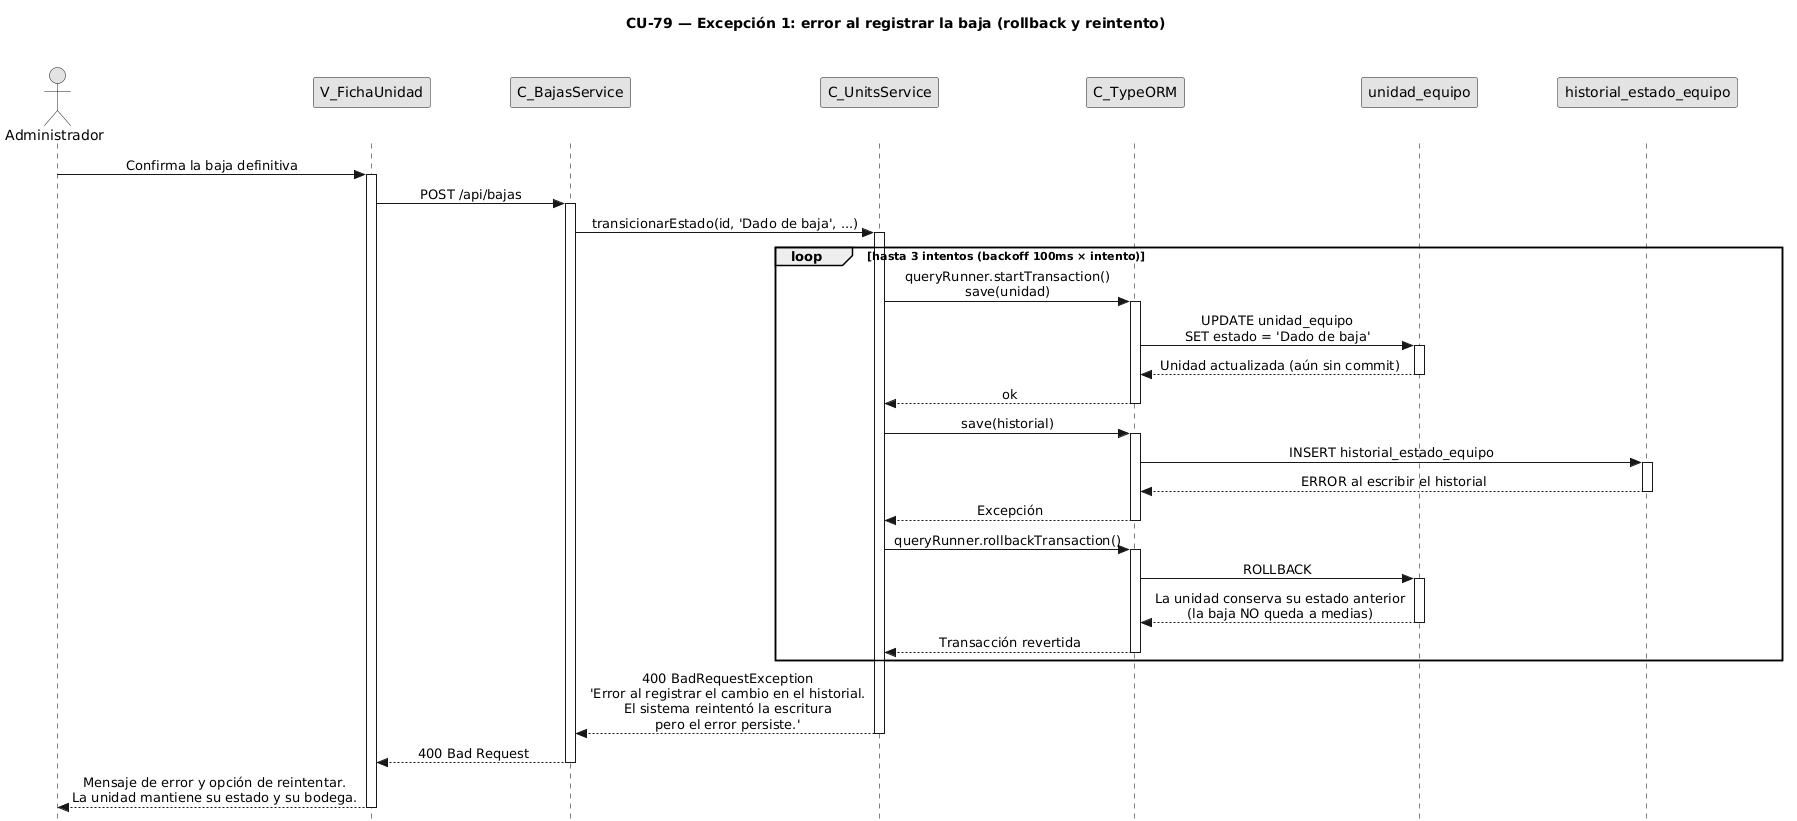

The diagram above was rendered by PlantUML. Its source (embedded in the PNG):
@startuml CU79-exc-error-registro
title CU-79 — Excepción 1: error al registrar la baja (rollback y reintento)

skinparam style strictuml
skinparam monochrome true
skinparam shadowing false
skinparam sequenceMessageAlign center
<style> sequenceDiagram { participant { Margin 35 } actor { Margin 15 } } </style>
skinparam sequence {
  MessageAlign center
  LifeLineBorderColor black
}
hide footbox

actor "Administrador" as user
participant "V_FichaUnidad" as view
participant "C_BajasService" as bsvc
participant "C_UnitsService" as svc
participant "C_TypeORM" as orm
participant "unidad_equipo" as uent
participant "historial_estado_equipo" as hent

user -> view : Confirma la baja definitiva
activate view
view -> bsvc : POST /api/bajas
activate bsvc
bsvc -> svc : transicionarEstado(id, 'Dado de baja', ...)
activate svc

loop hasta 3 intentos (backoff 100ms × intento)
    svc -> orm : queryRunner.startTransaction()\nsave(unidad)
    activate orm
    orm -> uent : UPDATE unidad_equipo\nSET estado = 'Dado de baja'
    activate uent
    uent --> orm : Unidad actualizada (aún sin commit)
    deactivate uent
    orm --> svc : ok
    deactivate orm

    svc -> orm : save(historial)
    activate orm
    orm -> hent : INSERT historial_estado_equipo
    activate hent
    hent --> orm : ERROR al escribir el historial
    deactivate hent
    orm --> svc : Excepción
    deactivate orm

    svc -> orm : queryRunner.rollbackTransaction()
    activate orm
    orm -> uent : ROLLBACK
    activate uent
    uent --> orm : La unidad conserva su estado anterior\n(la baja NO queda a medias)
    deactivate uent
    orm --> svc : Transacción revertida
    deactivate orm
end

svc --> bsvc : 400 BadRequestException\n'Error al registrar el cambio en el historial.\nEl sistema reintentó la escritura\npero el error persiste.'
deactivate svc

bsvc --> view : 400 Bad Request
deactivate bsvc

view --> user : Mensaje de error y opción de reintentar.\nLa unidad mantiene su estado y su bodega.
deactivate view

@enduml